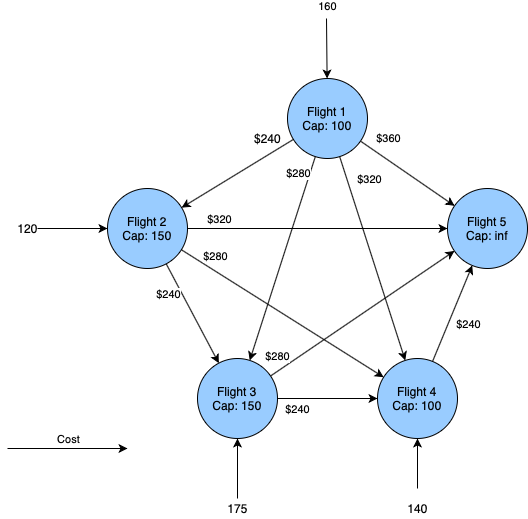

The diagram above was exported from draw.io. Its source (the exported page's mxGraphModel, read from the mxfile embedded in the PNG):
<mxGraphModel dx="1482" dy="959" grid="1" gridSize="10" guides="1" tooltips="1" connect="1" arrows="1" fold="1" page="1" pageScale="1" pageWidth="850" pageHeight="1100" math="0" shadow="0">
  <root>
    <mxCell id="0" />
    <mxCell id="1" parent="0" />
    <mxCell id="7jo4-8C474bg10OP3K2l-2" value="Flight 1&lt;br&gt;Cap: 100" style="ellipse;whiteSpace=wrap;html=1;aspect=fixed;fillColor=#99CCFF;" vertex="1" parent="1">
      <mxGeometry x="360" y="220" width="80" height="80" as="geometry" />
    </mxCell>
    <mxCell id="7jo4-8C474bg10OP3K2l-4" value="Flight 4&lt;br&gt;Cap: 100" style="ellipse;whiteSpace=wrap;html=1;aspect=fixed;fillColor=#99CCFF;" vertex="1" parent="1">
      <mxGeometry x="450" y="500" width="80" height="80" as="geometry" />
    </mxCell>
    <mxCell id="7jo4-8C474bg10OP3K2l-5" value="Flight 3&lt;br&gt;Cap: 150" style="ellipse;whiteSpace=wrap;html=1;aspect=fixed;fillColor=#99CCFF;" vertex="1" parent="1">
      <mxGeometry x="270" y="500" width="80" height="80" as="geometry" />
    </mxCell>
    <mxCell id="7jo4-8C474bg10OP3K2l-6" value="Flight 5&lt;br&gt;Cap: inf" style="ellipse;whiteSpace=wrap;html=1;aspect=fixed;fillColor=#99CCFF;" vertex="1" parent="1">
      <mxGeometry x="520" y="330" width="80" height="80" as="geometry" />
    </mxCell>
    <mxCell id="7jo4-8C474bg10OP3K2l-7" value="Flight 2&lt;br&gt;Cap: 150" style="ellipse;whiteSpace=wrap;html=1;aspect=fixed;fillColor=#99CCFF;" vertex="1" parent="1">
      <mxGeometry x="180" y="330" width="80" height="80" as="geometry" />
    </mxCell>
    <mxCell id="7jo4-8C474bg10OP3K2l-9" value="" style="endArrow=classic;html=1;" edge="1" parent="1" source="7jo4-8C474bg10OP3K2l-2" target="7jo4-8C474bg10OP3K2l-7">
      <mxGeometry width="50" height="50" relative="1" as="geometry">
        <mxPoint x="400" y="510" as="sourcePoint" />
        <mxPoint x="450" y="460" as="targetPoint" />
      </mxGeometry>
    </mxCell>
    <mxCell id="7jo4-8C474bg10OP3K2l-10" value="" style="endArrow=classic;html=1;" edge="1" parent="1" source="7jo4-8C474bg10OP3K2l-2" target="7jo4-8C474bg10OP3K2l-5">
      <mxGeometry width="50" height="50" relative="1" as="geometry">
        <mxPoint x="400" y="510" as="sourcePoint" />
        <mxPoint x="450" y="460" as="targetPoint" />
      </mxGeometry>
    </mxCell>
    <mxCell id="7jo4-8C474bg10OP3K2l-12" value="$280" style="edgeLabel;html=1;align=center;verticalAlign=middle;resizable=0;points=[];" vertex="1" connectable="0" parent="7jo4-8C474bg10OP3K2l-10">
      <mxGeometry x="-0.1947" y="3" relative="1" as="geometry">
        <mxPoint x="5.7" y="-66.7" as="offset" />
      </mxGeometry>
    </mxCell>
    <mxCell id="7jo4-8C474bg10OP3K2l-11" value="$240" style="text;html=1;align=center;verticalAlign=middle;resizable=0;points=[];autosize=1;" vertex="1" parent="1">
      <mxGeometry x="320" y="270" width="40" height="20" as="geometry" />
    </mxCell>
    <mxCell id="7jo4-8C474bg10OP3K2l-13" value="$320" style="endArrow=classic;html=1;" edge="1" parent="1" source="7jo4-8C474bg10OP3K2l-2" target="7jo4-8C474bg10OP3K2l-4">
      <mxGeometry x="-0.7133" y="21" width="50" height="50" relative="1" as="geometry">
        <mxPoint x="400" y="510" as="sourcePoint" />
        <mxPoint x="450" y="460" as="targetPoint" />
        <mxPoint as="offset" />
      </mxGeometry>
    </mxCell>
    <mxCell id="7jo4-8C474bg10OP3K2l-14" value="" style="endArrow=classic;html=1;" edge="1" parent="1" source="7jo4-8C474bg10OP3K2l-2" target="7jo4-8C474bg10OP3K2l-6">
      <mxGeometry width="50" height="50" relative="1" as="geometry">
        <mxPoint x="400" y="510" as="sourcePoint" />
        <mxPoint x="450" y="460" as="targetPoint" />
      </mxGeometry>
    </mxCell>
    <mxCell id="7jo4-8C474bg10OP3K2l-15" value="$360" style="edgeLabel;html=1;align=center;verticalAlign=middle;resizable=0;points=[];" vertex="1" connectable="0" parent="7jo4-8C474bg10OP3K2l-14">
      <mxGeometry x="-0.1551" y="-1" relative="1" as="geometry">
        <mxPoint x="-11.969999999999999" y="-30.65" as="offset" />
      </mxGeometry>
    </mxCell>
    <mxCell id="7jo4-8C474bg10OP3K2l-18" value="" style="endArrow=classic;html=1;" edge="1" parent="1" target="7jo4-8C474bg10OP3K2l-2">
      <mxGeometry width="50" height="50" relative="1" as="geometry">
        <mxPoint x="399" y="160" as="sourcePoint" />
        <mxPoint x="300" y="210" as="targetPoint" />
      </mxGeometry>
    </mxCell>
    <mxCell id="7jo4-8C474bg10OP3K2l-33" value="160" style="edgeLabel;html=1;align=center;verticalAlign=middle;resizable=0;points=[];" vertex="1" connectable="0" parent="7jo4-8C474bg10OP3K2l-18">
      <mxGeometry x="-0.333" y="1" relative="1" as="geometry">
        <mxPoint x="-0.1999999999999993" y="-31.99" as="offset" />
      </mxGeometry>
    </mxCell>
    <mxCell id="7jo4-8C474bg10OP3K2l-19" value="" style="endArrow=classic;html=1;" edge="1" parent="1" source="7jo4-8C474bg10OP3K2l-7" target="7jo4-8C474bg10OP3K2l-5">
      <mxGeometry width="50" height="50" relative="1" as="geometry">
        <mxPoint x="400" y="510" as="sourcePoint" />
        <mxPoint x="450" y="460" as="targetPoint" />
      </mxGeometry>
    </mxCell>
    <mxCell id="7jo4-8C474bg10OP3K2l-20" value="$240" style="edgeLabel;html=1;align=center;verticalAlign=middle;resizable=0;points=[];" vertex="1" connectable="0" parent="7jo4-8C474bg10OP3K2l-19">
      <mxGeometry x="0.0242" y="-2" relative="1" as="geometry">
        <mxPoint x="-23.82" y="-22.06" as="offset" />
      </mxGeometry>
    </mxCell>
    <mxCell id="7jo4-8C474bg10OP3K2l-21" value="" style="endArrow=classic;html=1;" edge="1" parent="1" source="7jo4-8C474bg10OP3K2l-7" target="7jo4-8C474bg10OP3K2l-4">
      <mxGeometry width="50" height="50" relative="1" as="geometry">
        <mxPoint x="400" y="510" as="sourcePoint" />
        <mxPoint x="450" y="460" as="targetPoint" />
      </mxGeometry>
    </mxCell>
    <mxCell id="7jo4-8C474bg10OP3K2l-22" value="$280" style="edgeLabel;html=1;align=center;verticalAlign=middle;resizable=0;points=[];" vertex="1" connectable="0" parent="7jo4-8C474bg10OP3K2l-21">
      <mxGeometry x="0.4153" y="4" relative="1" as="geometry">
        <mxPoint x="-111.56" y="-80.91" as="offset" />
      </mxGeometry>
    </mxCell>
    <mxCell id="7jo4-8C474bg10OP3K2l-23" value="" style="endArrow=classic;html=1;" edge="1" parent="1" source="7jo4-8C474bg10OP3K2l-7" target="7jo4-8C474bg10OP3K2l-6">
      <mxGeometry width="50" height="50" relative="1" as="geometry">
        <mxPoint x="400" y="510" as="sourcePoint" />
        <mxPoint x="450" y="460" as="targetPoint" />
      </mxGeometry>
    </mxCell>
    <mxCell id="7jo4-8C474bg10OP3K2l-24" value="$320" style="edgeLabel;html=1;align=center;verticalAlign=middle;resizable=0;points=[];" vertex="1" connectable="0" parent="7jo4-8C474bg10OP3K2l-23">
      <mxGeometry x="-0.7615" y="3" relative="1" as="geometry">
        <mxPoint y="-7" as="offset" />
      </mxGeometry>
    </mxCell>
    <mxCell id="7jo4-8C474bg10OP3K2l-25" value="" style="endArrow=classic;html=1;" edge="1" parent="1" source="7jo4-8C474bg10OP3K2l-5" target="7jo4-8C474bg10OP3K2l-4">
      <mxGeometry width="50" height="50" relative="1" as="geometry">
        <mxPoint x="400" y="510" as="sourcePoint" />
        <mxPoint x="450" y="460" as="targetPoint" />
      </mxGeometry>
    </mxCell>
    <mxCell id="7jo4-8C474bg10OP3K2l-26" value="$240" style="edgeLabel;html=1;align=center;verticalAlign=middle;resizable=0;points=[];" vertex="1" connectable="0" parent="7jo4-8C474bg10OP3K2l-25">
      <mxGeometry x="-0.6222" y="-2" relative="1" as="geometry">
        <mxPoint y="8" as="offset" />
      </mxGeometry>
    </mxCell>
    <mxCell id="7jo4-8C474bg10OP3K2l-27" value="" style="endArrow=classic;html=1;" edge="1" parent="1" source="7jo4-8C474bg10OP3K2l-5" target="7jo4-8C474bg10OP3K2l-6">
      <mxGeometry width="50" height="50" relative="1" as="geometry">
        <mxPoint x="400" y="510" as="sourcePoint" />
        <mxPoint x="450" y="460" as="targetPoint" />
      </mxGeometry>
    </mxCell>
    <mxCell id="7jo4-8C474bg10OP3K2l-28" value="$280" style="edgeLabel;html=1;align=center;verticalAlign=middle;resizable=0;points=[];" vertex="1" connectable="0" parent="7jo4-8C474bg10OP3K2l-27">
      <mxGeometry x="-0.8136" y="-1" relative="1" as="geometry">
        <mxPoint x="-11.09" y="-8.52" as="offset" />
      </mxGeometry>
    </mxCell>
    <mxCell id="7jo4-8C474bg10OP3K2l-29" value="" style="endArrow=classic;html=1;" edge="1" parent="1" source="7jo4-8C474bg10OP3K2l-4" target="7jo4-8C474bg10OP3K2l-6">
      <mxGeometry width="50" height="50" relative="1" as="geometry">
        <mxPoint x="400" y="510" as="sourcePoint" />
        <mxPoint x="450" y="460" as="targetPoint" />
      </mxGeometry>
    </mxCell>
    <mxCell id="7jo4-8C474bg10OP3K2l-30" value="$240" style="edgeLabel;html=1;align=center;verticalAlign=middle;resizable=0;points=[];" vertex="1" connectable="0" parent="7jo4-8C474bg10OP3K2l-29">
      <mxGeometry x="-0.1854" y="-3" relative="1" as="geometry">
        <mxPoint x="16.12" as="offset" />
      </mxGeometry>
    </mxCell>
    <mxCell id="7jo4-8C474bg10OP3K2l-34" value="" style="endArrow=classic;html=1;" edge="1" parent="1">
      <mxGeometry width="50" height="50" relative="1" as="geometry">
        <mxPoint x="80" y="590" as="sourcePoint" />
        <mxPoint x="200" y="590" as="targetPoint" />
      </mxGeometry>
    </mxCell>
    <mxCell id="7jo4-8C474bg10OP3K2l-35" value="Cost" style="edgeLabel;html=1;align=center;verticalAlign=middle;resizable=0;points=[];" vertex="1" connectable="0" parent="7jo4-8C474bg10OP3K2l-34">
      <mxGeometry x="-0.3833" relative="1" as="geometry">
        <mxPoint x="23" y="-10" as="offset" />
      </mxGeometry>
    </mxCell>
    <mxCell id="7jo4-8C474bg10OP3K2l-38" value="" style="endArrow=classic;html=1;" edge="1" parent="1" target="7jo4-8C474bg10OP3K2l-7">
      <mxGeometry width="50" height="50" relative="1" as="geometry">
        <mxPoint x="110" y="370" as="sourcePoint" />
        <mxPoint x="450" y="460" as="targetPoint" />
      </mxGeometry>
    </mxCell>
    <mxCell id="7jo4-8C474bg10OP3K2l-39" value="120" style="text;html=1;align=center;verticalAlign=middle;resizable=0;points=[];autosize=1;" vertex="1" parent="1">
      <mxGeometry x="80" y="360" width="40" height="20" as="geometry" />
    </mxCell>
    <mxCell id="7jo4-8C474bg10OP3K2l-43" value="" style="endArrow=classic;html=1;" edge="1" parent="1" target="7jo4-8C474bg10OP3K2l-5">
      <mxGeometry width="50" height="50" relative="1" as="geometry">
        <mxPoint x="310" y="640" as="sourcePoint" />
        <mxPoint x="310" y="580" as="targetPoint" />
      </mxGeometry>
    </mxCell>
    <mxCell id="7jo4-8C474bg10OP3K2l-45" value="175" style="text;html=1;align=center;verticalAlign=middle;resizable=0;points=[];autosize=1;" vertex="1" parent="1">
      <mxGeometry x="290" y="640" width="40" height="20" as="geometry" />
    </mxCell>
    <mxCell id="7jo4-8C474bg10OP3K2l-47" value="" style="endArrow=classic;html=1;entryX=0.5;entryY=1;entryDx=0;entryDy=0;" edge="1" parent="1" target="7jo4-8C474bg10OP3K2l-4">
      <mxGeometry width="50" height="50" relative="1" as="geometry">
        <mxPoint x="490" y="630" as="sourcePoint" />
        <mxPoint x="490" y="590" as="targetPoint" />
      </mxGeometry>
    </mxCell>
    <mxCell id="7jo4-8C474bg10OP3K2l-48" value="140" style="text;html=1;align=center;verticalAlign=middle;resizable=0;points=[];autosize=1;" vertex="1" parent="1">
      <mxGeometry x="470" y="640" width="40" height="20" as="geometry" />
    </mxCell>
  </root>
</mxGraphModel>